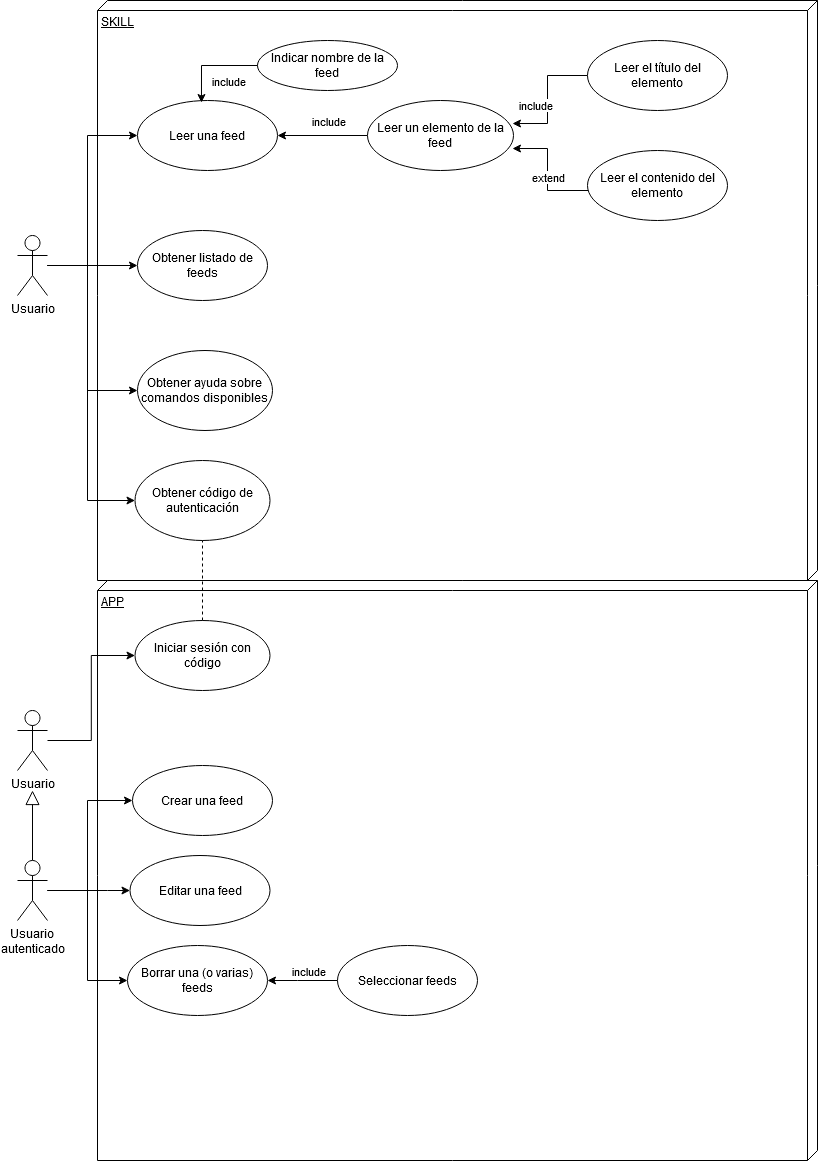

The diagram above was exported from draw.io. Its source (the exported page's mxGraphModel, read from the mxfile embedded in the PNG):
<mxGraphModel dx="1422" dy="763" grid="1" gridSize="10" guides="1" tooltips="1" connect="1" arrows="1" fold="1" page="1" pageScale="1" pageWidth="827" pageHeight="1169" math="0" shadow="0">
  <root>
    <mxCell id="0" />
    <mxCell id="1" parent="0" />
    <mxCell id="-4zl9NFc3VjHhzKxPnLQ-6" value="SKILL" style="verticalAlign=top;align=left;spacingTop=8;spacingLeft=2;spacingRight=12;shape=cube;size=10;direction=south;fontStyle=4;html=1;" parent="1" vertex="1">
      <mxGeometry x="100" width="720" height="580" as="geometry" />
    </mxCell>
    <mxCell id="-4zl9NFc3VjHhzKxPnLQ-12" style="edgeStyle=orthogonalEdgeStyle;rounded=0;orthogonalLoop=1;jettySize=auto;html=1;entryX=0;entryY=0.5;entryDx=0;entryDy=0;" parent="1" source="-4zl9NFc3VjHhzKxPnLQ-2" target="-4zl9NFc3VjHhzKxPnLQ-5" edge="1">
      <mxGeometry relative="1" as="geometry">
        <Array as="points">
          <mxPoint x="90" y="265" />
          <mxPoint x="90" y="135" />
        </Array>
      </mxGeometry>
    </mxCell>
    <mxCell id="-4zl9NFc3VjHhzKxPnLQ-13" style="edgeStyle=orthogonalEdgeStyle;rounded=0;orthogonalLoop=1;jettySize=auto;html=1;entryX=0;entryY=0.5;entryDx=0;entryDy=0;" parent="1" source="-4zl9NFc3VjHhzKxPnLQ-2" target="-4zl9NFc3VjHhzKxPnLQ-10" edge="1">
      <mxGeometry relative="1" as="geometry">
        <Array as="points">
          <mxPoint x="135" y="265" />
        </Array>
      </mxGeometry>
    </mxCell>
    <mxCell id="-4zl9NFc3VjHhzKxPnLQ-14" style="edgeStyle=orthogonalEdgeStyle;rounded=0;orthogonalLoop=1;jettySize=auto;html=1;entryX=0;entryY=0.5;entryDx=0;entryDy=0;" parent="1" source="-4zl9NFc3VjHhzKxPnLQ-2" target="-4zl9NFc3VjHhzKxPnLQ-11" edge="1">
      <mxGeometry relative="1" as="geometry">
        <Array as="points">
          <mxPoint x="90" y="265" />
          <mxPoint x="90" y="390" />
        </Array>
      </mxGeometry>
    </mxCell>
    <mxCell id="-4zl9NFc3VjHhzKxPnLQ-34" style="edgeStyle=orthogonalEdgeStyle;rounded=0;orthogonalLoop=1;jettySize=auto;html=1;entryX=0;entryY=0.5;entryDx=0;entryDy=0;" parent="1" source="-4zl9NFc3VjHhzKxPnLQ-2" target="-4zl9NFc3VjHhzKxPnLQ-33" edge="1">
      <mxGeometry relative="1" as="geometry">
        <Array as="points">
          <mxPoint x="90" y="265" />
          <mxPoint x="90" y="500" />
        </Array>
      </mxGeometry>
    </mxCell>
    <mxCell id="-4zl9NFc3VjHhzKxPnLQ-2" value="Usuario" style="shape=umlActor;verticalLabelPosition=bottom;verticalAlign=top;html=1;" parent="1" vertex="1">
      <mxGeometry x="20" y="235" width="30" height="60" as="geometry" />
    </mxCell>
    <mxCell id="-4zl9NFc3VjHhzKxPnLQ-5" value="Leer una feed" style="ellipse;whiteSpace=wrap;html=1;" parent="1" vertex="1">
      <mxGeometry x="140" y="100" width="140" height="70" as="geometry" />
    </mxCell>
    <mxCell id="-4zl9NFc3VjHhzKxPnLQ-7" value="APP" style="verticalAlign=top;align=left;spacingTop=8;spacingLeft=2;spacingRight=12;shape=cube;size=10;direction=south;fontStyle=4;html=1;" parent="1" vertex="1">
      <mxGeometry x="100" y="580" width="720" height="580" as="geometry" />
    </mxCell>
    <mxCell id="-4zl9NFc3VjHhzKxPnLQ-10" value="Obtener listado de feeds" style="ellipse;whiteSpace=wrap;html=1;" parent="1" vertex="1">
      <mxGeometry x="140" y="230" width="130" height="70" as="geometry" />
    </mxCell>
    <mxCell id="-4zl9NFc3VjHhzKxPnLQ-11" value="Obtener ayuda sobre comandos disponibles" style="ellipse;whiteSpace=wrap;html=1;" parent="1" vertex="1">
      <mxGeometry x="140" y="350" width="135" height="80" as="geometry" />
    </mxCell>
    <mxCell id="-4zl9NFc3VjHhzKxPnLQ-15" value="Indicar nombre de la feed" style="ellipse;whiteSpace=wrap;html=1;" parent="1" vertex="1">
      <mxGeometry x="260" y="40" width="140" height="50" as="geometry" />
    </mxCell>
    <object label="" id="-4zl9NFc3VjHhzKxPnLQ-25">
      <mxCell style="edgeStyle=orthogonalEdgeStyle;rounded=0;orthogonalLoop=1;jettySize=auto;html=1;" parent="1" source="-4zl9NFc3VjHhzKxPnLQ-24" target="-4zl9NFc3VjHhzKxPnLQ-5" edge="1">
        <mxGeometry relative="1" as="geometry" />
      </mxCell>
    </object>
    <mxCell id="-4zl9NFc3VjHhzKxPnLQ-26" value="include" style="edgeLabel;html=1;align=center;verticalAlign=middle;resizable=0;points=[];" parent="-4zl9NFc3VjHhzKxPnLQ-25" vertex="1" connectable="0">
      <mxGeometry x="0.2889" y="2" relative="1" as="geometry">
        <mxPoint x="18" y="-17" as="offset" />
      </mxGeometry>
    </mxCell>
    <mxCell id="-4zl9NFc3VjHhzKxPnLQ-24" value="Leer un elemento de la feed" style="ellipse;whiteSpace=wrap;html=1;" parent="1" vertex="1">
      <mxGeometry x="370" y="100" width="146" height="70" as="geometry" />
    </mxCell>
    <mxCell id="-4zl9NFc3VjHhzKxPnLQ-16" style="edgeStyle=orthogonalEdgeStyle;rounded=0;orthogonalLoop=1;jettySize=auto;html=1;entryX=0.457;entryY=0.029;entryDx=0;entryDy=0;entryPerimeter=0;" parent="1" source="-4zl9NFc3VjHhzKxPnLQ-15" target="-4zl9NFc3VjHhzKxPnLQ-5" edge="1">
      <mxGeometry relative="1" as="geometry">
        <Array as="points">
          <mxPoint x="204" y="65" />
        </Array>
      </mxGeometry>
    </mxCell>
    <mxCell id="-4zl9NFc3VjHhzKxPnLQ-27" value="include" style="edgeLabel;html=1;align=center;verticalAlign=middle;resizable=0;points=[];" parent="-4zl9NFc3VjHhzKxPnLQ-16" vertex="1" connectable="0">
      <mxGeometry x="-0.0541" y="5" relative="1" as="geometry">
        <mxPoint x="14" y="10" as="offset" />
      </mxGeometry>
    </mxCell>
    <mxCell id="-4zl9NFc3VjHhzKxPnLQ-30" value="include" style="edgeStyle=orthogonalEdgeStyle;rounded=0;orthogonalLoop=1;jettySize=auto;html=1;entryX=0.993;entryY=0.329;entryDx=0;entryDy=0;entryPerimeter=0;" parent="1" source="-4zl9NFc3VjHhzKxPnLQ-28" target="-4zl9NFc3VjHhzKxPnLQ-24" edge="1">
      <mxGeometry x="-0.403" y="15" relative="1" as="geometry">
        <Array as="points">
          <mxPoint x="550" y="75" />
          <mxPoint x="550" y="123" />
        </Array>
        <mxPoint x="-15" y="15" as="offset" />
      </mxGeometry>
    </mxCell>
    <mxCell id="-4zl9NFc3VjHhzKxPnLQ-28" value="Leer el título del elemento" style="ellipse;whiteSpace=wrap;html=1;" parent="1" vertex="1">
      <mxGeometry x="590" y="40" width="140" height="70" as="geometry" />
    </mxCell>
    <mxCell id="-4zl9NFc3VjHhzKxPnLQ-31" style="edgeStyle=orthogonalEdgeStyle;rounded=0;orthogonalLoop=1;jettySize=auto;html=1;entryX=0.993;entryY=0.686;entryDx=0;entryDy=0;entryPerimeter=0;" parent="1" source="-4zl9NFc3VjHhzKxPnLQ-29" target="-4zl9NFc3VjHhzKxPnLQ-24" edge="1">
      <mxGeometry relative="1" as="geometry">
        <Array as="points">
          <mxPoint x="550" y="190" />
          <mxPoint x="550" y="148" />
        </Array>
      </mxGeometry>
    </mxCell>
    <mxCell id="-4zl9NFc3VjHhzKxPnLQ-32" value="extend" style="edgeLabel;html=1;align=center;verticalAlign=middle;resizable=0;points=[];" parent="-4zl9NFc3VjHhzKxPnLQ-31" vertex="1" connectable="0">
      <mxGeometry x="0.1459" y="-1" relative="1" as="geometry">
        <mxPoint x="-1" y="13.280000000000001" as="offset" />
      </mxGeometry>
    </mxCell>
    <mxCell id="-4zl9NFc3VjHhzKxPnLQ-29" value="Leer el contenido del elemento" style="ellipse;whiteSpace=wrap;html=1;" parent="1" vertex="1">
      <mxGeometry x="590" y="150" width="140" height="70" as="geometry" />
    </mxCell>
    <mxCell id="-4zl9NFc3VjHhzKxPnLQ-33" value="Obtener código de autenticación" style="ellipse;whiteSpace=wrap;html=1;" parent="1" vertex="1">
      <mxGeometry x="137.5" y="460" width="135" height="80" as="geometry" />
    </mxCell>
    <mxCell id="-4zl9NFc3VjHhzKxPnLQ-35" value="Iniciar sesión con código" style="ellipse;whiteSpace=wrap;html=1;" parent="1" vertex="1">
      <mxGeometry x="137.5" y="620" width="135" height="70" as="geometry" />
    </mxCell>
    <mxCell id="-4zl9NFc3VjHhzKxPnLQ-36" value="" style="endArrow=none;dashed=1;html=1;" parent="1" source="-4zl9NFc3VjHhzKxPnLQ-35" edge="1">
      <mxGeometry width="50" height="50" relative="1" as="geometry">
        <mxPoint x="180" y="590" as="sourcePoint" />
        <mxPoint x="205" y="540" as="targetPoint" />
      </mxGeometry>
    </mxCell>
    <mxCell id="-4zl9NFc3VjHhzKxPnLQ-39" style="edgeStyle=orthogonalEdgeStyle;rounded=0;orthogonalLoop=1;jettySize=auto;html=1;entryX=0;entryY=0.5;entryDx=0;entryDy=0;" parent="1" source="-4zl9NFc3VjHhzKxPnLQ-38" target="-4zl9NFc3VjHhzKxPnLQ-35" edge="1">
      <mxGeometry relative="1" as="geometry" />
    </mxCell>
    <mxCell id="-4zl9NFc3VjHhzKxPnLQ-38" value="Usuario" style="shape=umlActor;verticalLabelPosition=bottom;verticalAlign=top;html=1;" parent="1" vertex="1">
      <mxGeometry x="20" y="710" width="30" height="60" as="geometry" />
    </mxCell>
    <mxCell id="-4zl9NFc3VjHhzKxPnLQ-40" value="Crear una feed" style="ellipse;whiteSpace=wrap;html=1;" parent="1" vertex="1">
      <mxGeometry x="135" y="765" width="140" height="70" as="geometry" />
    </mxCell>
    <mxCell id="-4zl9NFc3VjHhzKxPnLQ-48" style="edgeStyle=orthogonalEdgeStyle;rounded=0;orthogonalLoop=1;jettySize=auto;html=1;endArrow=block;endFill=0;endSize=12;" parent="1" source="-4zl9NFc3VjHhzKxPnLQ-44" edge="1">
      <mxGeometry relative="1" as="geometry">
        <mxPoint x="35" y="790" as="targetPoint" />
      </mxGeometry>
    </mxCell>
    <mxCell id="-4zl9NFc3VjHhzKxPnLQ-51" style="edgeStyle=orthogonalEdgeStyle;rounded=0;orthogonalLoop=1;jettySize=auto;html=1;entryX=0;entryY=0.5;entryDx=0;entryDy=0;endArrow=classic;endFill=1;" parent="1" source="-4zl9NFc3VjHhzKxPnLQ-44" target="-4zl9NFc3VjHhzKxPnLQ-40" edge="1">
      <mxGeometry relative="1" as="geometry">
        <Array as="points">
          <mxPoint x="90" y="890" />
          <mxPoint x="90" y="800" />
        </Array>
      </mxGeometry>
    </mxCell>
    <mxCell id="-4zl9NFc3VjHhzKxPnLQ-52" style="edgeStyle=orthogonalEdgeStyle;rounded=0;orthogonalLoop=1;jettySize=auto;html=1;entryX=0;entryY=0.5;entryDx=0;entryDy=0;endArrow=classic;endFill=1;" parent="1" source="-4zl9NFc3VjHhzKxPnLQ-44" target="-4zl9NFc3VjHhzKxPnLQ-49" edge="1">
      <mxGeometry relative="1" as="geometry">
        <Array as="points">
          <mxPoint x="110" y="890" />
          <mxPoint x="110" y="890" />
        </Array>
      </mxGeometry>
    </mxCell>
    <mxCell id="-4zl9NFc3VjHhzKxPnLQ-54" style="edgeStyle=orthogonalEdgeStyle;rounded=0;orthogonalLoop=1;jettySize=auto;html=1;entryX=0;entryY=0.5;entryDx=0;entryDy=0;endArrow=classic;endFill=1;" parent="1" source="-4zl9NFc3VjHhzKxPnLQ-44" target="-4zl9NFc3VjHhzKxPnLQ-50" edge="1">
      <mxGeometry relative="1" as="geometry" />
    </mxCell>
    <mxCell id="-4zl9NFc3VjHhzKxPnLQ-44" value="&lt;div&gt;Usuario &lt;br&gt;&lt;/div&gt;&lt;div&gt;autenticado&lt;/div&gt;" style="shape=umlActor;verticalLabelPosition=bottom;verticalAlign=top;html=1;" parent="1" vertex="1">
      <mxGeometry x="20" y="860" width="30" height="60" as="geometry" />
    </mxCell>
    <mxCell id="-4zl9NFc3VjHhzKxPnLQ-49" value="Editar una feed" style="ellipse;whiteSpace=wrap;html=1;" parent="1" vertex="1">
      <mxGeometry x="132.5" y="855" width="140" height="70" as="geometry" />
    </mxCell>
    <mxCell id="-4zl9NFc3VjHhzKxPnLQ-50" value="Borrar una (o varias) feeds" style="ellipse;whiteSpace=wrap;html=1;" parent="1" vertex="1">
      <mxGeometry x="130" y="945" width="140" height="70" as="geometry" />
    </mxCell>
    <mxCell id="-4zl9NFc3VjHhzKxPnLQ-56" style="edgeStyle=orthogonalEdgeStyle;rounded=0;orthogonalLoop=1;jettySize=auto;html=1;entryX=1;entryY=0.5;entryDx=0;entryDy=0;endArrow=classic;endFill=1;" parent="1" source="-4zl9NFc3VjHhzKxPnLQ-55" target="-4zl9NFc3VjHhzKxPnLQ-50" edge="1">
      <mxGeometry relative="1" as="geometry">
        <Array as="points">
          <mxPoint x="300" y="980" />
          <mxPoint x="300" y="980" />
        </Array>
      </mxGeometry>
    </mxCell>
    <mxCell id="-4zl9NFc3VjHhzKxPnLQ-57" value="include" style="edgeLabel;html=1;align=center;verticalAlign=middle;resizable=0;points=[];" parent="-4zl9NFc3VjHhzKxPnLQ-56" vertex="1" connectable="0">
      <mxGeometry x="-0.1317" y="-1" relative="1" as="geometry">
        <mxPoint y="-9" as="offset" />
      </mxGeometry>
    </mxCell>
    <mxCell id="-4zl9NFc3VjHhzKxPnLQ-55" value="Seleccionar feeds" style="ellipse;whiteSpace=wrap;html=1;" parent="1" vertex="1">
      <mxGeometry x="340" y="945" width="140" height="70" as="geometry" />
    </mxCell>
  </root>
</mxGraphModel>